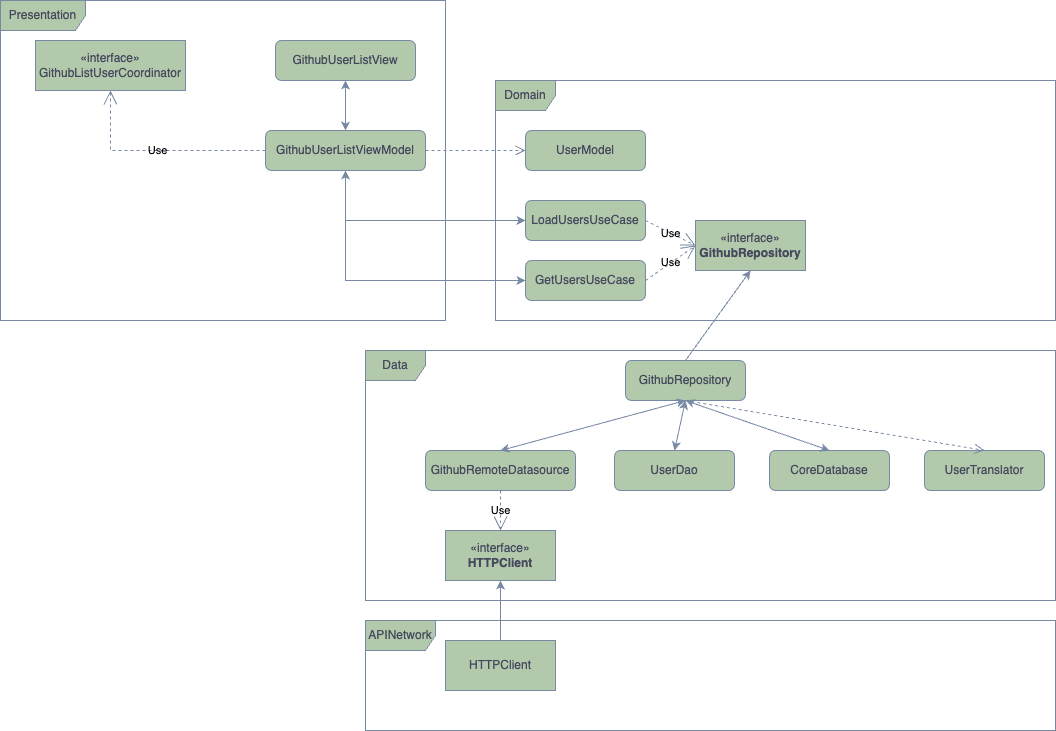

The diagram above was exported from draw.io. Its source (the exported page's mxGraphModel, read from the mxfile embedded in the PNG):
<mxGraphModel dx="1026" dy="565" grid="1" gridSize="10" guides="1" tooltips="1" connect="1" arrows="1" fold="1" page="1" pageScale="1" pageWidth="850" pageHeight="1100" math="0" shadow="0">
  <root>
    <mxCell id="0" />
    <mxCell id="1" parent="0" />
    <mxCell id="1fSWNib6I0KtIf-MD2VH-2" value="GithubUserListView" style="rounded=1;whiteSpace=wrap;html=1;labelBackgroundColor=none;fillColor=#B2C9AB;strokeColor=#788AA3;fontColor=#46495D;" vertex="1" parent="1">
      <mxGeometry x="550" y="160" width="140" height="40" as="geometry" />
    </mxCell>
    <mxCell id="1fSWNib6I0KtIf-MD2VH-3" value="GithubUserListViewModel" style="rounded=1;whiteSpace=wrap;html=1;labelBackgroundColor=none;fillColor=#B2C9AB;strokeColor=#788AA3;fontColor=#46495D;" vertex="1" parent="1">
      <mxGeometry x="540" y="250" width="160" height="40" as="geometry" />
    </mxCell>
    <mxCell id="1fSWNib6I0KtIf-MD2VH-4" value="" style="endArrow=classic;startArrow=classic;html=1;rounded=0;exitX=0.5;exitY=0;exitDx=0;exitDy=0;entryX=0.5;entryY=1;entryDx=0;entryDy=0;labelBackgroundColor=none;strokeColor=#788AA3;fontColor=default;" edge="1" parent="1" source="1fSWNib6I0KtIf-MD2VH-3" target="1fSWNib6I0KtIf-MD2VH-2">
      <mxGeometry width="50" height="50" relative="1" as="geometry">
        <mxPoint x="580" y="250" as="sourcePoint" />
        <mxPoint x="630" y="200" as="targetPoint" />
      </mxGeometry>
    </mxCell>
    <mxCell id="1fSWNib6I0KtIf-MD2VH-13" value="" style="endArrow=classic;startArrow=classic;html=1;rounded=0;entryX=0.5;entryY=1;entryDx=0;entryDy=0;exitX=0;exitY=0.5;exitDx=0;exitDy=0;labelBackgroundColor=none;strokeColor=#788AA3;fontColor=default;" edge="1" parent="1" source="1fSWNib6I0KtIf-MD2VH-8" target="1fSWNib6I0KtIf-MD2VH-3">
      <mxGeometry width="50" height="50" relative="1" as="geometry">
        <mxPoint x="580" y="390" as="sourcePoint" />
        <mxPoint x="640" y="340" as="targetPoint" />
        <Array as="points">
          <mxPoint x="620" y="340" />
        </Array>
      </mxGeometry>
    </mxCell>
    <mxCell id="1fSWNib6I0KtIf-MD2VH-14" value="" style="endArrow=classic;startArrow=classic;html=1;rounded=0;entryX=0.5;entryY=1;entryDx=0;entryDy=0;exitX=0;exitY=0.5;exitDx=0;exitDy=0;labelBackgroundColor=none;strokeColor=#788AA3;fontColor=default;" edge="1" parent="1" source="1fSWNib6I0KtIf-MD2VH-10" target="1fSWNib6I0KtIf-MD2VH-3">
      <mxGeometry width="50" height="50" relative="1" as="geometry">
        <mxPoint x="590" y="430" as="sourcePoint" />
        <mxPoint x="640" y="380" as="targetPoint" />
        <Array as="points">
          <mxPoint x="620" y="400" />
        </Array>
      </mxGeometry>
    </mxCell>
    <mxCell id="1fSWNib6I0KtIf-MD2VH-16" value="«interface»&lt;br&gt;GithubListUserCoordinator" style="html=1;whiteSpace=wrap;labelBackgroundColor=none;fillColor=#B2C9AB;strokeColor=#788AA3;fontColor=#46495D;" vertex="1" parent="1">
      <mxGeometry x="310" y="160" width="150" height="50" as="geometry" />
    </mxCell>
    <mxCell id="1fSWNib6I0KtIf-MD2VH-20" value="" style="html=1;verticalAlign=bottom;endArrow=open;dashed=1;endSize=8;curved=0;rounded=0;exitX=1;exitY=0.5;exitDx=0;exitDy=0;labelBackgroundColor=none;strokeColor=#788AA3;fontColor=default;" edge="1" parent="1" source="1fSWNib6I0KtIf-MD2VH-3">
      <mxGeometry relative="1" as="geometry">
        <mxPoint x="600" y="430" as="sourcePoint" />
        <mxPoint x="800" y="270" as="targetPoint" />
      </mxGeometry>
    </mxCell>
    <mxCell id="1fSWNib6I0KtIf-MD2VH-17" value="Domain" style="shape=umlFrame;whiteSpace=wrap;html=1;pointerEvents=0;labelBackgroundColor=none;fillColor=#B2C9AB;strokeColor=#788AA3;fontColor=#46495D;" vertex="1" parent="1">
      <mxGeometry x="770" y="200" width="560" height="240" as="geometry" />
    </mxCell>
    <mxCell id="1fSWNib6I0KtIf-MD2VH-5" value="UserModel" style="rounded=1;whiteSpace=wrap;html=1;labelBackgroundColor=none;fillColor=#B2C9AB;strokeColor=#788AA3;fontColor=#46495D;" vertex="1" parent="1">
      <mxGeometry x="800" y="250" width="120" height="40" as="geometry" />
    </mxCell>
    <mxCell id="1fSWNib6I0KtIf-MD2VH-8" value="LoadUsersUseCase" style="rounded=1;whiteSpace=wrap;html=1;labelBackgroundColor=none;fillColor=#B2C9AB;strokeColor=#788AA3;fontColor=#46495D;" vertex="1" parent="1">
      <mxGeometry x="800" y="320" width="120" height="40" as="geometry" />
    </mxCell>
    <mxCell id="1fSWNib6I0KtIf-MD2VH-10" value="GetUsersUseCase" style="rounded=1;whiteSpace=wrap;html=1;labelBackgroundColor=none;fillColor=#B2C9AB;strokeColor=#788AA3;fontColor=#46495D;" vertex="1" parent="1">
      <mxGeometry x="800" y="380" width="120" height="40" as="geometry" />
    </mxCell>
    <mxCell id="1fSWNib6I0KtIf-MD2VH-15" value="«interface»&lt;br&gt;&lt;b&gt;GithubRepository&lt;/b&gt;" style="html=1;whiteSpace=wrap;labelBackgroundColor=none;fillColor=#B2C9AB;strokeColor=#788AA3;fontColor=#46495D;" vertex="1" parent="1">
      <mxGeometry x="970" y="340" width="110" height="50" as="geometry" />
    </mxCell>
    <mxCell id="1fSWNib6I0KtIf-MD2VH-9" style="edgeStyle=orthogonalEdgeStyle;rounded=0;orthogonalLoop=1;jettySize=auto;html=1;exitX=0.5;exitY=1;exitDx=0;exitDy=0;labelBackgroundColor=none;strokeColor=#788AA3;fontColor=default;" edge="1" parent="1" source="1fSWNib6I0KtIf-MD2VH-8" target="1fSWNib6I0KtIf-MD2VH-8">
      <mxGeometry relative="1" as="geometry" />
    </mxCell>
    <mxCell id="1fSWNib6I0KtIf-MD2VH-24" value="GithubRepository" style="rounded=1;whiteSpace=wrap;html=1;labelBackgroundColor=none;fillColor=#B2C9AB;strokeColor=#788AA3;fontColor=#46495D;" vertex="1" parent="1">
      <mxGeometry x="900" y="480" width="120" height="40" as="geometry" />
    </mxCell>
    <mxCell id="1fSWNib6I0KtIf-MD2VH-35" value="" style="group;labelBackgroundColor=none;fontColor=#46495D;" vertex="1" connectable="0" parent="1">
      <mxGeometry x="700" y="570" width="619" height="40" as="geometry" />
    </mxCell>
    <mxCell id="1fSWNib6I0KtIf-MD2VH-27" value="UserDao" style="rounded=1;whiteSpace=wrap;html=1;labelBackgroundColor=none;fillColor=#B2C9AB;strokeColor=#788AA3;fontColor=#46495D;" vertex="1" parent="1fSWNib6I0KtIf-MD2VH-35">
      <mxGeometry x="189" width="120" height="40" as="geometry" />
    </mxCell>
    <mxCell id="1fSWNib6I0KtIf-MD2VH-28" value="GithubRemoteDatasource" style="rounded=1;whiteSpace=wrap;html=1;labelBackgroundColor=none;fillColor=#B2C9AB;strokeColor=#788AA3;fontColor=#46495D;" vertex="1" parent="1fSWNib6I0KtIf-MD2VH-35">
      <mxGeometry width="150" height="40" as="geometry" />
    </mxCell>
    <mxCell id="1fSWNib6I0KtIf-MD2VH-33" value="CoreDatabase" style="rounded=1;whiteSpace=wrap;html=1;labelBackgroundColor=none;fillColor=#B2C9AB;strokeColor=#788AA3;fontColor=#46495D;" vertex="1" parent="1fSWNib6I0KtIf-MD2VH-35">
      <mxGeometry x="344" width="120" height="40" as="geometry" />
    </mxCell>
    <mxCell id="1fSWNib6I0KtIf-MD2VH-34" value="UserTranslator" style="rounded=1;whiteSpace=wrap;html=1;labelBackgroundColor=none;fillColor=#B2C9AB;strokeColor=#788AA3;fontColor=#46495D;" vertex="1" parent="1fSWNib6I0KtIf-MD2VH-35">
      <mxGeometry x="499" width="120" height="40" as="geometry" />
    </mxCell>
    <mxCell id="1fSWNib6I0KtIf-MD2VH-36" value="" style="endArrow=classic;startArrow=classic;html=1;rounded=0;entryX=0.5;entryY=1;entryDx=0;entryDy=0;exitX=0.5;exitY=0;exitDx=0;exitDy=0;labelBackgroundColor=none;strokeColor=#788AA3;fontColor=default;" edge="1" parent="1" source="1fSWNib6I0KtIf-MD2VH-28" target="1fSWNib6I0KtIf-MD2VH-24">
      <mxGeometry width="50" height="50" relative="1" as="geometry">
        <mxPoint x="790" y="560" as="sourcePoint" />
        <mxPoint x="840" y="510" as="targetPoint" />
      </mxGeometry>
    </mxCell>
    <mxCell id="1fSWNib6I0KtIf-MD2VH-37" value="" style="endArrow=classic;startArrow=classic;html=1;rounded=0;exitX=0.5;exitY=0;exitDx=0;exitDy=0;entryX=0.5;entryY=1;entryDx=0;entryDy=0;labelBackgroundColor=none;strokeColor=#788AA3;fontColor=default;" edge="1" parent="1" source="1fSWNib6I0KtIf-MD2VH-27" target="1fSWNib6I0KtIf-MD2VH-24">
      <mxGeometry width="50" height="50" relative="1" as="geometry">
        <mxPoint x="785" y="580" as="sourcePoint" />
        <mxPoint x="830" y="500" as="targetPoint" />
      </mxGeometry>
    </mxCell>
    <mxCell id="1fSWNib6I0KtIf-MD2VH-38" value="" style="endArrow=classic;startArrow=classic;html=1;rounded=0;entryX=0.5;entryY=1;entryDx=0;entryDy=0;exitX=0.5;exitY=0;exitDx=0;exitDy=0;labelBackgroundColor=none;strokeColor=#788AA3;fontColor=default;" edge="1" parent="1" source="1fSWNib6I0KtIf-MD2VH-33" target="1fSWNib6I0KtIf-MD2VH-24">
      <mxGeometry width="50" height="50" relative="1" as="geometry">
        <mxPoint x="940" y="710" as="sourcePoint" />
        <mxPoint x="990" y="660" as="targetPoint" />
      </mxGeometry>
    </mxCell>
    <mxCell id="1fSWNib6I0KtIf-MD2VH-39" value="" style="html=1;verticalAlign=bottom;endArrow=open;dashed=1;endSize=8;curved=0;rounded=0;exitX=0.5;exitY=1;exitDx=0;exitDy=0;entryX=0.5;entryY=0;entryDx=0;entryDy=0;labelBackgroundColor=none;strokeColor=#788AA3;fontColor=default;" edge="1" parent="1" source="1fSWNib6I0KtIf-MD2VH-24" target="1fSWNib6I0KtIf-MD2VH-34">
      <mxGeometry relative="1" as="geometry">
        <mxPoint x="710" y="280" as="sourcePoint" />
        <mxPoint x="810" y="280" as="targetPoint" />
      </mxGeometry>
    </mxCell>
    <mxCell id="1fSWNib6I0KtIf-MD2VH-40" value="«interface»&lt;br&gt;&lt;b&gt;HTTPClient&lt;/b&gt;" style="html=1;whiteSpace=wrap;labelBackgroundColor=none;fillColor=#B2C9AB;strokeColor=#788AA3;fontColor=#46495D;" vertex="1" parent="1">
      <mxGeometry x="720" y="650" width="110" height="50" as="geometry" />
    </mxCell>
    <mxCell id="1fSWNib6I0KtIf-MD2VH-42" value="Use" style="endArrow=open;endSize=12;dashed=1;html=1;rounded=0;exitX=0.5;exitY=1;exitDx=0;exitDy=0;labelBackgroundColor=none;strokeColor=#788AA3;fontColor=default;" edge="1" parent="1" source="1fSWNib6I0KtIf-MD2VH-28" target="1fSWNib6I0KtIf-MD2VH-40">
      <mxGeometry width="160" relative="1" as="geometry">
        <mxPoint x="670" y="730" as="sourcePoint" />
        <mxPoint x="830" y="730" as="targetPoint" />
      </mxGeometry>
    </mxCell>
    <mxCell id="1fSWNib6I0KtIf-MD2VH-43" value="Use" style="endArrow=open;endSize=12;dashed=1;html=1;rounded=0;exitX=1;exitY=0.5;exitDx=0;exitDy=0;entryX=0;entryY=0.5;entryDx=0;entryDy=0;labelBackgroundColor=none;strokeColor=#788AA3;fontColor=default;" edge="1" parent="1" source="1fSWNib6I0KtIf-MD2VH-10" target="1fSWNib6I0KtIf-MD2VH-15">
      <mxGeometry width="160" relative="1" as="geometry">
        <mxPoint x="1180" y="440" as="sourcePoint" />
        <mxPoint x="1180" y="480" as="targetPoint" />
      </mxGeometry>
    </mxCell>
    <mxCell id="1fSWNib6I0KtIf-MD2VH-44" value="Use" style="endArrow=open;endSize=12;dashed=1;html=1;rounded=0;exitX=1;exitY=0.5;exitDx=0;exitDy=0;entryX=0;entryY=0.5;entryDx=0;entryDy=0;labelBackgroundColor=none;strokeColor=#788AA3;fontColor=default;" edge="1" parent="1" source="1fSWNib6I0KtIf-MD2VH-8" target="1fSWNib6I0KtIf-MD2VH-15">
      <mxGeometry width="160" relative="1" as="geometry">
        <mxPoint x="1190" y="450" as="sourcePoint" />
        <mxPoint x="1240" y="440" as="targetPoint" />
      </mxGeometry>
    </mxCell>
    <mxCell id="1fSWNib6I0KtIf-MD2VH-45" value="Use" style="endArrow=open;endSize=12;dashed=1;html=1;rounded=0;exitX=0;exitY=0.5;exitDx=0;exitDy=0;entryX=0.5;entryY=1;entryDx=0;entryDy=0;labelBackgroundColor=none;strokeColor=#788AA3;fontColor=default;" edge="1" parent="1" source="1fSWNib6I0KtIf-MD2VH-3" target="1fSWNib6I0KtIf-MD2VH-16">
      <mxGeometry width="160" relative="1" as="geometry">
        <mxPoint x="1200" y="460" as="sourcePoint" />
        <mxPoint x="1200" y="500" as="targetPoint" />
        <Array as="points">
          <mxPoint x="385" y="270" />
        </Array>
      </mxGeometry>
    </mxCell>
    <mxCell id="1fSWNib6I0KtIf-MD2VH-46" value="" style="endArrow=classic;html=1;rounded=0;entryX=0.5;entryY=1;entryDx=0;entryDy=0;exitX=0.5;exitY=0;exitDx=0;exitDy=0;labelBackgroundColor=none;strokeColor=#788AA3;fontColor=default;" edge="1" parent="1" source="1fSWNib6I0KtIf-MD2VH-24" target="1fSWNib6I0KtIf-MD2VH-15">
      <mxGeometry width="50" height="50" relative="1" as="geometry">
        <mxPoint x="720" y="510" as="sourcePoint" />
        <mxPoint x="770" y="460" as="targetPoint" />
      </mxGeometry>
    </mxCell>
    <mxCell id="1fSWNib6I0KtIf-MD2VH-47" value="Data" style="shape=umlFrame;whiteSpace=wrap;html=1;pointerEvents=0;fillColor=#B2C9AB;strokeColor=#788AA3;labelBackgroundColor=none;fontColor=#46495D;" vertex="1" parent="1">
      <mxGeometry x="640" y="470" width="690" height="250" as="geometry" />
    </mxCell>
    <mxCell id="1fSWNib6I0KtIf-MD2VH-48" value="HTTPClient" style="html=1;whiteSpace=wrap;strokeColor=#788AA3;fontColor=#46495D;fillColor=#B2C9AB;labelBackgroundColor=none;" vertex="1" parent="1">
      <mxGeometry x="720" y="760" width="110" height="50" as="geometry" />
    </mxCell>
    <mxCell id="1fSWNib6I0KtIf-MD2VH-49" value="" style="endArrow=classic;html=1;rounded=0;entryX=0.5;entryY=1;entryDx=0;entryDy=0;exitX=0.5;exitY=0;exitDx=0;exitDy=0;labelBackgroundColor=none;strokeColor=#788AA3;fontColor=default;" edge="1" parent="1" source="1fSWNib6I0KtIf-MD2VH-48" target="1fSWNib6I0KtIf-MD2VH-40">
      <mxGeometry width="50" height="50" relative="1" as="geometry">
        <mxPoint x="970" y="490" as="sourcePoint" />
        <mxPoint x="1035" y="400" as="targetPoint" />
      </mxGeometry>
    </mxCell>
    <mxCell id="1fSWNib6I0KtIf-MD2VH-50" value="APINetwork" style="shape=umlFrame;whiteSpace=wrap;html=1;pointerEvents=0;strokeColor=#788AA3;fontColor=#46495D;fillColor=#B2C9AB;width=70;height=30;" vertex="1" parent="1">
      <mxGeometry x="640" y="740" width="690" height="110" as="geometry" />
    </mxCell>
    <mxCell id="1fSWNib6I0KtIf-MD2VH-51" value="Presentation" style="shape=umlFrame;whiteSpace=wrap;html=1;pointerEvents=0;strokeColor=#788AA3;fontColor=#46495D;fillColor=#B2C9AB;width=85;height=30;" vertex="1" parent="1">
      <mxGeometry x="275" y="120" width="445" height="320" as="geometry" />
    </mxCell>
  </root>
</mxGraphModel>